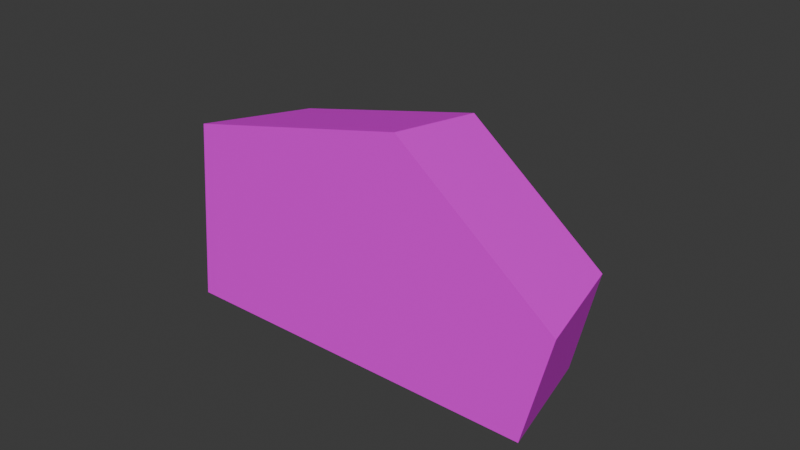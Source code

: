 # Source: Bread01d.blend  (saved by Blender 4.3.32; exported with 4.5.12 LTS)
import bpy
from mathutils import Matrix  # noqa: F401  (used for matrix-valued properties, if any)

bpy.ops.wm.read_factory_settings(use_empty=True)
scene = bpy.context.scene
scene.name = 'Scene'

# ---- collections
col_collection = bpy.data.collections.new('Collection'); scene.collection.children.link(col_collection)

# ---- images (referenced by path relative to the original .blend; pixels are not part of the script)
import os
ASSET_DIR = os.environ.get("B2B_ASSET_DIR", "")  # directory of the original .blend (textures are referenced by path, not embedded)
HERE = os.path.dirname(os.path.abspath(__file__))  # packed textures are extracted next to this script under _unpacked/

def load_image(name, relpath, width, height, colorspace="sRGB"):
    """Load a texture the original file referenced (path relative to the .blend, or extracted next to this script)."""
    p = next((c for c in (os.path.join(HERE, relpath), os.path.join(ASSET_DIR, relpath)) if relpath and os.path.exists(c)), "")
    if p:
        img = bpy.data.images.load(p, check_existing=True)
        img.name = name
    else:  # same state as the original file: an image datablock whose file is absent (Cycles renders it pink)
        img = bpy.data.images.new(name, width, height)
        img.source = "FILE"
        img.filepath = "//" + (relpath or name)
    img.colorspace_settings.name = colorspace
    return img
img_bread01_a_jpg = load_image('Bread01_a.jpg', 'Bread01_a.jpg', 1024, 1024, 'sRGB')

# ---- materials (node trees are filled in below, after node groups)
mat_primary = bpy.data.materials.new('Primary')
mat_primary.alpha_threshold = 0.0
mat_primary.roughness = 0.5
mat_primary.line_color = (0.0, 0.0, 0.0, 1.0)

# ---- material node trees
mat_primary.use_nodes = True; mat_primary.node_tree.nodes.clear()
_N = mat_primary.node_tree.nodes; _L = mat_primary.node_tree.links
n0 = _N.new('ShaderNodeOutputMaterial'); n0.name = 'Material Output'; n0.location = (300, 300)
n1 = _N.new('ShaderNodeBsdfPrincipled'); n1.name = 'Principled BSDF'; n1.location = (10, 300)
n1.inputs[3].default_value = 1.45
n2 = _N.new('ShaderNodeTexImage'); n2.name = 'Image Texture'; n2.location = (-280, 280)
n2.image = img_bread01_a_jpg
n2.interpolation = 'Closest'
_L.new(n1.outputs[0], n0.inputs[0])
_L.new(n2.outputs[0], n1.inputs[0])
n0.is_active_output = True

# ---- world
world_world = bpy.data.worlds.new('World'); scene.world = world_world
world_world.use_nodes = True; world_world.node_tree.nodes.clear()
_N = world_world.node_tree.nodes; _L = world_world.node_tree.links
n0 = _N.new('ShaderNodeOutputWorld'); n0.name = 'World Output'; n0.location = (300, 300)
n1 = _N.new('ShaderNodeBackground'); n1.name = 'Background'; n1.location = (10, 300)
n1.inputs[0].default_value = (0.05088, 0.05088, 0.05088, 1.0)
_L.new(n1.outputs[0], n0.inputs[0])
n0.is_active_output = True
world_world.color = (0.05088, 0.05088, 0.05088)
world_world.sun_shadow_jitter_overblur = 0.0

# ---- meshes
me_cube_001 = bpy.data.meshes.new('Cube.001')
me_cube_001.from_pydata([(0.05578, -0.01934, 0.0), (0.01281, -0.01934, 0.0781), (0.065, -0.01934, 0.03651), (-0.06779, -0.01934, 0.0), (-0.06268, -0.01934, 0.06105), (-0.05573, 0.01934, 0.05624), (0.04739, 0.01934, 0.0), (0.009987, 0.01934, 0.07108), (0.05542, 0.01934, 0.03488), (-0.06018, 0.01934, 0.0)], [], [(4, 3, 0, 2), (2, 1, 4), (6, 8, 2, 0), (7, 5, 4, 1), (9, 6, 0, 3), (8, 7, 1, 2), (3, 4, 5, 9), (7, 8, 5), (9, 5, 8, 6)])
_uv = me_cube_001.uv_layers.new(name='UVMap')
_uv.uv.foreach_set('vector', [0.9306, 0.05208, 0.6667, 0.03125, 0.6667, 0.4375, 0.8194, 0.4688, 0.8194, 0.4688, 1.0, 0.2917, 0.9306, 0.05208, 0.5069, 0.8073, 0.3472, 0.8073, 0.3611, 0.7396, 0.5278, 0.7396, 0.1458, 0.1406, 0.3403, 0.2083, 0.3472, 0.2708, 0.125, 0.2083, 0.5347, 0.8646, 0.1111, 0.8594, 0.09722, 0.7812, 0.5556, 0.7917, 0.3472, 0.8073, 0.08333, 0.8073, 0.06944, 0.7396, 0.3611, 0.7396, 0.5417, 0.2188, 0.3472, 0.2708, 0.3403, 0.2083, 0.5208, 0.151, 1.0, 0.8021, 0.8333, 0.9583, 0.9306, 0.5521, 0.6667, 0.5417, 0.9306, 0.5521, 0.8333, 0.9583, 0.6667, 0.9375])
me_cube_001.materials.append(mat_primary)
me_cube_001.update()

# ---- objects
ob_bread01e = bpy.data.objects.new('Bread01e', me_cube_001)

# ---- transforms, parenting, visibility, modifiers, constraints
ob_bread01e.location = (0.0, 0.0, 0.0)

# ---- collection membership
col_collection.objects.link(ob_bread01e)

# ---- scene / render settings (as saved in the file)
scene.frame_start = 1; scene.frame_end = 250; scene.frame_set(1)
scene.render.engine = 'BLENDER_EEVEE_NEXT'
bpy.context.view_layer.update()

# ---- added for rendering (the .blend has no active camera and no usable light): camera, sun
cam_auto = bpy.data.cameras.new('AutoCamera')
cam_auto.lens = 50.0
cam_auto.sensor_width = 36.0
cam_auto.clip_end = 1000.0
ob_auto_camera = bpy.data.objects.new('AutoCamera', cam_auto)
scene.collection.objects.link(ob_auto_camera)
ob_auto_camera.location = (0.183649, -0.222054, 0.187084)
ob_auto_camera.rotation_euler = (1.09748, -7.21219e-08, 0.694738)
scene.camera = ob_auto_camera
light_auto_sun = bpy.data.lights.new('AutoSun', 'SUN')
light_auto_sun.energy = 3.0
light_auto_sun.angle = 0.0523599
ob_auto_sun = bpy.data.objects.new('AutoSun', light_auto_sun)
scene.collection.objects.link(ob_auto_sun)
ob_auto_sun.rotation_euler = (0.872665, 0.174533, 0.523599)
bpy.context.view_layer.update()
